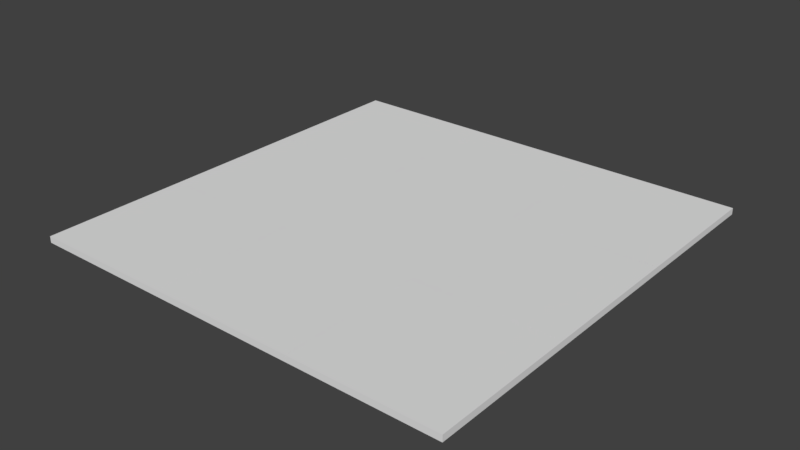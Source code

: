 # Source: board.blend  (saved by Blender 2.78.0; exported with 4.5.12 LTS)
import bpy
from mathutils import Matrix  # noqa: F401  (used for matrix-valued properties, if any)

bpy.ops.wm.read_factory_settings(use_empty=True)
scene = bpy.context.scene
scene.name = 'Scene'

# ---- collections
col_collection_1 = bpy.data.collections.new('Collection 1'); scene.collection.children.link(col_collection_1)

# ---- materials (node trees are filled in below, after node groups)
mat_boardunittexture = bpy.data.materials.new('BoardUnitTexture')

# ---- material node trees

# ---- world
world_world = bpy.data.worlds.new('World'); scene.world = world_world
world_world.color = (0.05088, 0.05088, 0.05088)
world_world.use_sun_shadow = False
world_world.sun_shadow_jitter_overblur = 0.0
world_world.cycles.sampling_method = 'MANUAL'

# ---- meshes
me_boardunit_008 = bpy.data.meshes.new('BoardUnit.008')
me_boardunit_008.from_pydata([(-1.0, -1.0, -0.04411), (-1.0, -1.0, 0.04411), (-1.0, 1.0, -0.04411), (-1.0, 1.0, 0.04411), (1.0, -1.0, -0.04411), (1.0, -1.0, 0.04411), (1.0, 1.0, -0.04411), (1.0, 1.0, 0.04411)], [], [(0, 1, 3, 2), (2, 3, 7, 6), (6, 7, 5, 4), (4, 5, 1, 0), (2, 6, 4, 0), (7, 3, 1, 5)])
_uv = me_boardunit_008.uv_layers.new(name='UVMap')
_uv.uv.foreach_set('vector', [0.75, 0.01104, 0.75, 1.115e-05, 1.0, 1.059e-05, 1.0, 0.01104, 1.056e-05, 0.01104, 1.05e-05, 1.05e-05, 0.25, 1.109e-05, 0.25, 0.01104, 0.25, 0.01104, 0.25, 1.109e-05, 0.5, 1.131e-05, 0.5, 0.01104, 0.5, 0.01104, 0.5, 1.131e-05, 0.75, 1.115e-05, 0.75, 0.01104, 0.0165, 0.0196, 0.9851, 0.0196, 0.9851, 0.9882, 0.0165, 0.9882, 0.9851, 0.9882, 0.0165, 0.9882, 0.0165, 0.0196, 0.9851, 0.0196])
me_boardunit_008.materials.append(mat_boardunittexture)
me_boardunit_008.use_remesh_preserve_volume = False
me_boardunit_008.use_remesh_preserve_attributes = False
me_boardunit_008.use_mirror_vertex_groups = False
me_boardunit_008.update()
me_boardunit_007 = bpy.data.meshes.new('BoardUnit.007')
me_boardunit_007.from_pydata([(-1.0, -1.0, -0.04411), (-1.0, -1.0, 0.04411), (-1.0, 1.0, -0.04411), (-1.0, 1.0, 0.04411), (1.0, -1.0, -0.04411), (1.0, -1.0, 0.04411), (1.0, 1.0, -0.04411), (1.0, 1.0, 0.04411)], [], [(0, 1, 3, 2), (2, 3, 7, 6), (6, 7, 5, 4), (4, 5, 1, 0), (2, 6, 4, 0), (7, 3, 1, 5)])
_uv = me_boardunit_007.uv_layers.new(name='UVMap')
_uv.uv.foreach_set('vector', [0.75, 0.01104, 0.75, 1.115e-05, 1.0, 1.059e-05, 1.0, 0.01104, 1.056e-05, 0.01104, 1.05e-05, 1.05e-05, 0.25, 1.109e-05, 0.25, 0.01104, 0.25, 0.01104, 0.25, 1.109e-05, 0.5, 1.131e-05, 0.5, 0.01104, 0.5, 0.01104, 0.5, 1.131e-05, 0.75, 1.115e-05, 0.75, 0.01104, 0.0165, 0.0196, 0.9851, 0.0196, 0.9851, 0.9882, 0.0165, 0.9882, 0.9851, 0.9882, 0.0165, 0.9882, 0.0165, 0.0196, 0.9851, 0.0196])
me_boardunit_007.materials.append(mat_boardunittexture)
me_boardunit_007.use_remesh_preserve_volume = False
me_boardunit_007.use_remesh_preserve_attributes = False
me_boardunit_007.use_mirror_vertex_groups = False
me_boardunit_007.update()
me_boardunit_006 = bpy.data.meshes.new('BoardUnit.006')
me_boardunit_006.from_pydata([(-1.0, -1.0, -0.04411), (-1.0, -1.0, 0.04411), (-1.0, 1.0, -0.04411), (-1.0, 1.0, 0.04411), (1.0, -1.0, -0.04411), (1.0, -1.0, 0.04411), (1.0, 1.0, -0.04411), (1.0, 1.0, 0.04411)], [], [(0, 1, 3, 2), (2, 3, 7, 6), (6, 7, 5, 4), (4, 5, 1, 0), (2, 6, 4, 0), (7, 3, 1, 5)])
_uv = me_boardunit_006.uv_layers.new(name='UVMap')
_uv.uv.foreach_set('vector', [0.75, 0.01104, 0.75, 1.115e-05, 1.0, 1.059e-05, 1.0, 0.01104, 1.056e-05, 0.01104, 1.05e-05, 1.05e-05, 0.25, 1.109e-05, 0.25, 0.01104, 0.25, 0.01104, 0.25, 1.109e-05, 0.5, 1.131e-05, 0.5, 0.01104, 0.5, 0.01104, 0.5, 1.131e-05, 0.75, 1.115e-05, 0.75, 0.01104, 0.0165, 0.0196, 0.9851, 0.0196, 0.9851, 0.9882, 0.0165, 0.9882, 0.9851, 0.9882, 0.0165, 0.9882, 0.0165, 0.0196, 0.9851, 0.0196])
me_boardunit_006.materials.append(mat_boardunittexture)
me_boardunit_006.use_remesh_preserve_volume = False
me_boardunit_006.use_remesh_preserve_attributes = False
me_boardunit_006.use_mirror_vertex_groups = False
me_boardunit_006.update()
me_boardunit_005 = bpy.data.meshes.new('BoardUnit.005')
me_boardunit_005.from_pydata([(-1.0, -1.0, -0.04411), (-1.0, -1.0, 0.04411), (-1.0, 1.0, -0.04411), (-1.0, 1.0, 0.04411), (1.0, -1.0, -0.04411), (1.0, -1.0, 0.04411), (1.0, 1.0, -0.04411), (1.0, 1.0, 0.04411)], [], [(0, 1, 3, 2), (2, 3, 7, 6), (6, 7, 5, 4), (4, 5, 1, 0), (2, 6, 4, 0), (7, 3, 1, 5)])
_uv = me_boardunit_005.uv_layers.new(name='UVMap')
_uv.uv.foreach_set('vector', [0.75, 0.01104, 0.75, 1.115e-05, 1.0, 1.059e-05, 1.0, 0.01104, 1.056e-05, 0.01104, 1.05e-05, 1.05e-05, 0.25, 1.109e-05, 0.25, 0.01104, 0.25, 0.01104, 0.25, 1.109e-05, 0.5, 1.131e-05, 0.5, 0.01104, 0.5, 0.01104, 0.5, 1.131e-05, 0.75, 1.115e-05, 0.75, 0.01104, 0.0165, 0.0196, 0.9851, 0.0196, 0.9851, 0.9882, 0.0165, 0.9882, 0.9851, 0.9882, 0.0165, 0.9882, 0.0165, 0.0196, 0.9851, 0.0196])
me_boardunit_005.materials.append(mat_boardunittexture)
me_boardunit_005.use_remesh_preserve_volume = False
me_boardunit_005.use_remesh_preserve_attributes = False
me_boardunit_005.use_mirror_vertex_groups = False
me_boardunit_005.update()
me_boardunit_004 = bpy.data.meshes.new('BoardUnit.004')
me_boardunit_004.from_pydata([(-1.0, -1.0, -0.04411), (-1.0, -1.0, 0.04411), (-1.0, 1.0, -0.04411), (-1.0, 1.0, 0.04411), (1.0, -1.0, -0.04411), (1.0, -1.0, 0.04411), (1.0, 1.0, -0.04411), (1.0, 1.0, 0.04411)], [], [(0, 1, 3, 2), (2, 3, 7, 6), (6, 7, 5, 4), (4, 5, 1, 0), (2, 6, 4, 0), (7, 3, 1, 5)])
_uv = me_boardunit_004.uv_layers.new(name='UVMap')
_uv.uv.foreach_set('vector', [0.75, 0.01104, 0.75, 1.115e-05, 1.0, 1.059e-05, 1.0, 0.01104, 1.056e-05, 0.01104, 1.05e-05, 1.05e-05, 0.25, 1.109e-05, 0.25, 0.01104, 0.25, 0.01104, 0.25, 1.109e-05, 0.5, 1.131e-05, 0.5, 0.01104, 0.5, 0.01104, 0.5, 1.131e-05, 0.75, 1.115e-05, 0.75, 0.01104, 0.0165, 0.0196, 0.9851, 0.0196, 0.9851, 0.9882, 0.0165, 0.9882, 0.9851, 0.9882, 0.0165, 0.9882, 0.0165, 0.0196, 0.9851, 0.0196])
me_boardunit_004.materials.append(mat_boardunittexture)
me_boardunit_004.use_remesh_preserve_volume = False
me_boardunit_004.use_remesh_preserve_attributes = False
me_boardunit_004.use_mirror_vertex_groups = False
me_boardunit_004.update()
me_boardunit_003 = bpy.data.meshes.new('BoardUnit.003')
me_boardunit_003.from_pydata([(-1.0, -1.0, -0.04411), (-1.0, -1.0, 0.04411), (-1.0, 1.0, -0.04411), (-1.0, 1.0, 0.04411), (1.0, -1.0, -0.04411), (1.0, -1.0, 0.04411), (1.0, 1.0, -0.04411), (1.0, 1.0, 0.04411)], [], [(0, 1, 3, 2), (2, 3, 7, 6), (6, 7, 5, 4), (4, 5, 1, 0), (2, 6, 4, 0), (7, 3, 1, 5)])
_uv = me_boardunit_003.uv_layers.new(name='UVMap')
_uv.uv.foreach_set('vector', [0.75, 0.01104, 0.75, 1.115e-05, 1.0, 1.059e-05, 1.0, 0.01104, 1.056e-05, 0.01104, 1.05e-05, 1.05e-05, 0.25, 1.109e-05, 0.25, 0.01104, 0.25, 0.01104, 0.25, 1.109e-05, 0.5, 1.131e-05, 0.5, 0.01104, 0.5, 0.01104, 0.5, 1.131e-05, 0.75, 1.115e-05, 0.75, 0.01104, 0.0165, 0.0196, 0.9851, 0.0196, 0.9851, 0.9882, 0.0165, 0.9882, 0.9851, 0.9882, 0.0165, 0.9882, 0.0165, 0.0196, 0.9851, 0.0196])
me_boardunit_003.materials.append(mat_boardunittexture)
me_boardunit_003.use_remesh_preserve_volume = False
me_boardunit_003.use_remesh_preserve_attributes = False
me_boardunit_003.use_mirror_vertex_groups = False
me_boardunit_003.update()
me_boardunit_001 = bpy.data.meshes.new('BoardUnit.001')
me_boardunit_001.from_pydata([(-1.0, -1.0, -0.04411), (-1.0, -1.0, 0.04411), (-1.0, 1.0, -0.04411), (-1.0, 1.0, 0.04411), (1.0, -1.0, -0.04411), (1.0, -1.0, 0.04411), (1.0, 1.0, -0.04411), (1.0, 1.0, 0.04411)], [], [(0, 1, 3, 2), (2, 3, 7, 6), (6, 7, 5, 4), (4, 5, 1, 0), (2, 6, 4, 0), (7, 3, 1, 5)])
_uv = me_boardunit_001.uv_layers.new(name='UVMap')
_uv.uv.foreach_set('vector', [0.75, 0.01104, 0.75, 1.115e-05, 1.0, 1.059e-05, 1.0, 0.01104, 1.056e-05, 0.01104, 1.05e-05, 1.05e-05, 0.25, 1.109e-05, 0.25, 0.01104, 0.25, 0.01104, 0.25, 1.109e-05, 0.5, 1.131e-05, 0.5, 0.01104, 0.5, 0.01104, 0.5, 1.131e-05, 0.75, 1.115e-05, 0.75, 0.01104, 0.0165, 0.0196, 0.9851, 0.0196, 0.9851, 0.9882, 0.0165, 0.9882, 0.9851, 0.9882, 0.0165, 0.9882, 0.0165, 0.0196, 0.9851, 0.0196])
me_boardunit_001.materials.append(mat_boardunittexture)
me_boardunit_001.use_remesh_preserve_volume = False
me_boardunit_001.use_remesh_preserve_attributes = False
me_boardunit_001.use_mirror_vertex_groups = False
me_boardunit_001.update()
me_boardunit = bpy.data.meshes.new('BoardUnit')
me_boardunit.from_pydata([(-1.0, -1.0, -0.04411), (-1.0, -1.0, 0.04411), (-1.0, 1.0, -0.04411), (-1.0, 1.0, 0.04411), (1.0, -1.0, -0.04411), (1.0, -1.0, 0.04411), (1.0, 1.0, -0.04411), (1.0, 1.0, 0.04411)], [], [(0, 1, 3, 2), (2, 3, 7, 6), (6, 7, 5, 4), (4, 5, 1, 0), (2, 6, 4, 0), (7, 3, 1, 5)])
_uv = me_boardunit.uv_layers.new(name='UVMap')
_uv.uv.foreach_set('vector', [0.75, 0.01104, 0.75, 1.115e-05, 1.0, 1.059e-05, 1.0, 0.01104, 1.056e-05, 0.01104, 1.05e-05, 1.05e-05, 0.25, 1.109e-05, 0.25, 0.01104, 0.25, 0.01104, 0.25, 1.109e-05, 0.5, 1.131e-05, 0.5, 0.01104, 0.5, 0.01104, 0.5, 1.131e-05, 0.75, 1.115e-05, 0.75, 0.01104, 0.0165, 0.0196, 0.9851, 0.0196, 0.9851, 0.9882, 0.0165, 0.9882, 0.9851, 0.9882, 0.0165, 0.9882, 0.0165, 0.0196, 0.9851, 0.0196])
me_boardunit.materials.append(mat_boardunittexture)
me_boardunit.use_remesh_preserve_volume = False
me_boardunit.use_remesh_preserve_attributes = False
me_boardunit.use_mirror_vertex_groups = False
me_boardunit.update()
me_boardunit_002 = bpy.data.meshes.new('BoardUnit.002')
me_boardunit_002.from_pydata([(-1.0, -1.0, -0.04411), (-1.0, -1.0, 0.04411), (-1.0, 1.0, -0.04411), (-1.0, 1.0, 0.04411), (1.0, -1.0, -0.04411), (1.0, -1.0, 0.04411), (1.0, 1.0, -0.04411), (1.0, 1.0, 0.04411)], [], [(0, 1, 3, 2), (2, 3, 7, 6), (6, 7, 5, 4), (4, 5, 1, 0), (2, 6, 4, 0), (7, 3, 1, 5)])
_uv = me_boardunit_002.uv_layers.new(name='UVMap')
_uv.uv.foreach_set('vector', [0.75, 0.01104, 0.75, 1.115e-05, 1.0, 1.059e-05, 1.0, 0.01104, 1.056e-05, 0.01104, 1.05e-05, 1.05e-05, 0.25, 1.109e-05, 0.25, 0.01104, 0.25, 0.01104, 0.25, 1.109e-05, 0.5, 1.131e-05, 0.5, 0.01104, 0.5, 0.01104, 0.5, 1.131e-05, 0.75, 1.115e-05, 0.75, 0.01104, 0.0165, 0.0196, 0.9851, 0.0196, 0.9851, 0.9882, 0.0165, 0.9882, 0.9851, 0.9882, 0.0165, 0.9882, 0.0165, 0.0196, 0.9851, 0.0196])
me_boardunit_002.materials.append(mat_boardunittexture)
me_boardunit_002.use_remesh_preserve_volume = False
me_boardunit_002.use_remesh_preserve_attributes = False
me_boardunit_002.use_mirror_vertex_groups = False
me_boardunit_002.update()

# ---- objects
ob_boardunit_008 = bpy.data.objects.new('BoardUnit.008', me_boardunit_008)
ob_boardunit_007 = bpy.data.objects.new('BoardUnit.007', me_boardunit_007)
ob_boardunit_006 = bpy.data.objects.new('BoardUnit.006', me_boardunit_006)
ob_boardunit_005 = bpy.data.objects.new('BoardUnit.005', me_boardunit_005)
ob_boardunit_004 = bpy.data.objects.new('BoardUnit.004', me_boardunit_004)
ob_boardunit_003 = bpy.data.objects.new('BoardUnit.003', me_boardunit_003)
ob_boardunit_001 = bpy.data.objects.new('BoardUnit.001', me_boardunit_001)
ob_boardunit = bpy.data.objects.new('BoardUnit', me_boardunit)
ob_boardunit_002 = bpy.data.objects.new('BoardUnit.002', me_boardunit_002)

# ---- transforms, parenting, visibility, modifiers, constraints
ob_boardunit_008.location = (-2.0, -2.0, 0.045)
ob_boardunit_008.rotation_euler = (0.0, -0.0, -1.571)
ob_boardunit_008.lineart.crease_threshold = 0.0
ob_boardunit_007.location = (-2.0, 0.0, 0.045)
ob_boardunit_007.lineart.crease_threshold = 0.0
ob_boardunit_006.location = (0.0, 0.0, 0.045)
ob_boardunit_006.lineart.crease_threshold = 0.0
ob_boardunit_005.location = (0.0, -2.0, 0.045)
ob_boardunit_005.lineart.crease_threshold = 0.0
ob_boardunit_004.location = (2.0, -2.0, 0.045)
ob_boardunit_004.rotation_euler = (0.0, -0.0, -1.571)
ob_boardunit_004.lineart.crease_threshold = 0.0
ob_boardunit_003.location = (2.0, 0.0, 0.045)
ob_boardunit_003.lineart.crease_threshold = 0.0
ob_boardunit_001.location = (2.0, 2.0, 0.045)
ob_boardunit_001.rotation_euler = (0.0, -0.0, -1.571)
ob_boardunit_001.lineart.crease_threshold = 0.0
ob_boardunit.location = (-2.0, 2.0, 0.045)
ob_boardunit.rotation_euler = (0.0, -0.0, 1.571)
ob_boardunit.lineart.crease_threshold = 0.0
ob_boardunit_002.location = (0.0, 2.0, 0.045)
ob_boardunit_002.lineart.crease_threshold = 0.0

# ---- collection membership
col_collection_1.objects.link(ob_boardunit_008)
col_collection_1.objects.link(ob_boardunit_007)
col_collection_1.objects.link(ob_boardunit_006)
col_collection_1.objects.link(ob_boardunit_005)
col_collection_1.objects.link(ob_boardunit_004)
col_collection_1.objects.link(ob_boardunit_003)
col_collection_1.objects.link(ob_boardunit_001)
col_collection_1.objects.link(ob_boardunit)
col_collection_1.objects.link(ob_boardunit_002)

# ---- scene / render settings (as saved in the file)
scene.frame_start = 1; scene.frame_end = 250; scene.frame_set(1)
scene.render.engine = 'BLENDER_EEVEE_NEXT'
scene.render.resolution_percentage = 50
scene.render.dither_intensity = 0.0
scene.cycles.use_denoising = False
scene.cycles.samples = 128
scene.cycles.sampling_pattern = 'TABULATED_SOBOL'
scene.cycles.light_sampling_threshold = 0.0
scene.cycles.use_adaptive_sampling = False
scene.cycles.use_light_tree = False
scene.cycles.blur_glossy = 0.0
scene.cycles.sample_clamp_indirect = 0.0
scene.view_settings.view_transform = 'Standard'
bpy.context.view_layer.update()

# ---- added for rendering (the .blend has no active camera and no usable light): camera, sun
cam_auto = bpy.data.cameras.new('AutoCamera')
cam_auto.lens = 50.0
cam_auto.sensor_width = 36.0
cam_auto.clip_end = 1000.0
ob_auto_camera = bpy.data.objects.new('AutoCamera', cam_auto)
scene.collection.objects.link(ob_auto_camera)
ob_auto_camera.location = (7.85122, -9.42146, 6.32597)
ob_auto_camera.rotation_euler = (1.09748, -7.21219e-08, 0.694738)
scene.camera = ob_auto_camera
light_auto_sun = bpy.data.lights.new('AutoSun', 'SUN')
light_auto_sun.energy = 3.0
light_auto_sun.angle = 0.0523599
ob_auto_sun = bpy.data.objects.new('AutoSun', light_auto_sun)
scene.collection.objects.link(ob_auto_sun)
ob_auto_sun.rotation_euler = (0.872665, 0.174533, 0.523599)
bpy.context.view_layer.update()
